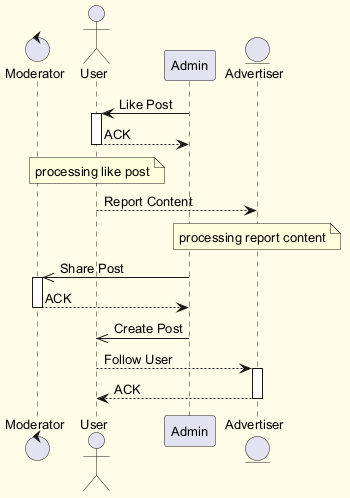

The diagram above was rendered by PlantUML. Its source (embedded in the PNG):
@startuml
skinparam backgroundColor #FFFDE7
skinparam classBackgroundColor #FFF9C4
skinparam classBorderColor #F57F17
skinparam defaultFontSize 13
control "Moderator" as M
actor "User" as U
participant "Admin" as A
entity "Advertiser" as A2
A -> U : Like Post
activate U
U --> A : ACK
deactivate U
note over U : processing like post
U --> A2 : Report Content
note over A2 : processing report content
A ->> M : Share Post
activate M
M --> A : ACK
deactivate M
A ->> U : Create Post
U --> A2 : Follow User
activate A2
A2 --> U : ACK
deactivate A2
@enduml